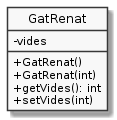

The diagram above was rendered by PlantUML. Its source (embedded in the PNG):
@startuml
hide circle
skinparam monochrome true
skinparam classAttributeIconSize 0

class GatRenat {
   -vides
   +GatRenat()
   +GatRenat(int)
   +getVides(): int
   +setVides(int)
}
@enduml